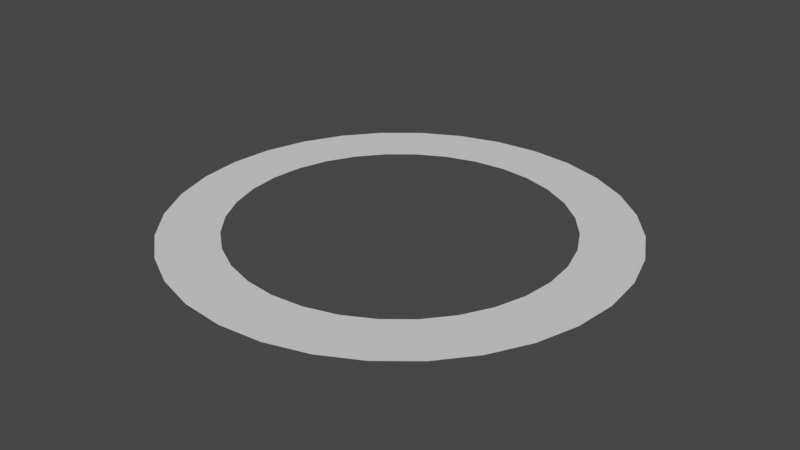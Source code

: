 # Source: highlight.blend  (saved by Blender 2.92.15; exported with 4.5.12 LTS)
import bpy
from mathutils import Matrix  # noqa: F401  (used for matrix-valued properties, if any)

bpy.ops.wm.read_factory_settings(use_empty=True)
scene = bpy.context.scene
scene.name = 'Scene'

# ---- world
world_world = bpy.data.worlds.new('World'); scene.world = world_world
world_world.use_nodes = True; world_world.node_tree.nodes.clear()
_N = world_world.node_tree.nodes; _L = world_world.node_tree.links
n0 = _N.new('ShaderNodeOutputWorld'); n0.name = 'World Output'; n0.location = (300, 300)
n1 = _N.new('ShaderNodeBackground'); n1.name = 'Background'; n1.location = (10, 300)
n1.inputs[0].default_value = (0.05088, 0.05088, 0.05088, 1.0)
_L.new(n1.outputs[0], n0.inputs[0])
n0.is_active_output = True
world_world.color = (0.05088, 0.05088, 0.05088)
world_world.use_sun_shadow = False
world_world.sun_shadow_jitter_overblur = 0.0

# ---- meshes
me_plane = bpy.data.meshes.new('Plane')
me_plane.from_pydata([(-0.5937, -0.6037, -8.941e-08), (-0.6911, -0.485, -8.941e-08), (-0.3397, -0.7734, -8.941e-08), (-0.475, -0.7011, -8.941e-08), (-0.7634, -0.3497, -8.941e-08), (-0.808, -0.2028, -8.941e-08), (-0.04, 0.733, -8.941e-08), (0.1128, 0.718, -8.941e-08), (0.6834, 0.2497, -8.941e-08), (0.6111, 0.385, -8.941e-08), (0.395, 0.6011, -8.941e-08), (0.5137, 0.5037, -8.941e-08), (-0.1928, -0.818, -8.941e-08), (-0.04, -0.833, -8.941e-08), (-0.823, -0.05, -8.941e-08), (0.1128, -0.818, -8.941e-08), (0.2597, -0.7734, -8.941e-08), (0.5137, -0.6037, -8.941e-08), (0.395, -0.7011, -8.941e-08), (-0.3605, 0.4296, -8.941e-08), (-0.2607, 0.4829, -8.941e-08), (-0.1525, 0.5157, -8.941e-08), (-0.6168, -0.05, -8.941e-08), (-0.6057, 0.06253, -8.941e-08), (-0.5729, 0.1707, -8.941e-08), (-0.1525, -0.6157, -8.941e-08), (-0.04, -0.6268, -8.941e-08), (-0.4479, -0.4579, 2.98e-08), (-0.3605, -0.5296, -8.941e-08), (-0.2607, -0.5829, -8.941e-08), (-0.5196, 0.2705, -8.941e-08), (-0.4479, 0.3579, -8.941e-08), (-0.04, 0.5268, -8.941e-08), (-0.5729, -0.2707, 2.98e-08), (-0.6057, -0.1625, -8.941e-08), (-0.5196, -0.3705, 2.98e-08), (0.4929, -0.2707, -8.941e-08), (0.4396, -0.3705, -8.941e-08), (0.07253, 0.5157, -8.941e-08), (0.5257, -0.1625, -8.941e-08), (0.1807, 0.4829, -8.941e-08), (0.2597, 0.6734, -8.941e-08), (0.6111, -0.485, -8.941e-08), (0.728, 0.1028, -8.941e-08), (0.6834, -0.3497, -8.941e-08), (0.3679, 0.3579, -8.941e-08), (0.2805, -0.5296, 2.98e-08), (0.07253, -0.6157, 2.98e-08), (0.2805, 0.4296, -8.941e-08), (0.4396, 0.2705, -8.941e-08), (-0.1928, 0.718, -8.941e-08), (-0.5937, 0.5037, -8.941e-08), (-0.475, 0.6011, -8.941e-08), (-0.3396, 0.6734, -8.941e-08), (0.3679, -0.4579, -8.941e-08), (0.1807, -0.5829, 2.98e-08), (0.728, -0.2028, -8.941e-08), (0.743, -0.05, -8.941e-08), (0.5368, -0.05, -8.941e-08), (0.5257, 0.06253, -8.941e-08), (0.4929, 0.1707, -8.941e-08), (-0.808, 0.1028, -8.941e-08), (-0.7634, 0.2497, -8.941e-08), (-0.6911, 0.385, -8.941e-08)], [], [(14, 5, 4, 1, 0, 3, 2, 12, 13, 15, 16, 18, 17, 42, 44, 56, 57, 58, 39, 36, 37, 54, 46, 55, 47, 26, 25, 29, 28, 27, 35, 33, 34, 22), (22, 23, 24, 30, 31, 19, 20, 21, 32, 38, 40, 48, 45, 49, 60, 59, 58, 57, 43, 8, 9, 11, 10, 41, 7, 6, 50, 53, 52, 51, 63, 62, 61, 14)])
_uv = me_plane.uv_layers.new(name='UVMap')
_uv.uv.foreach_set('vector', [0.08849, 0.475, 0.09601, 0.3986, 0.1183, 0.3252, 0.1545, 0.2575, 0.2032, 0.1982, 0.2625, 0.1495, 0.3302, 0.1133, 0.4036, 0.09101, 0.48, 0.08349, 0.5564, 0.09101, 0.6298, 0.1133, 0.6975, 0.1495, 0.7568, 0.1982, 0.8055, 0.2575, 0.8417, 0.3252, 0.864, 0.3986, 0.8715, 0.475, 0.7684, 0.475, 0.7629, 0.4187, 0.7465, 0.3646, 0.7198, 0.3148, 0.6839, 0.2711, 0.6402, 0.2352, 0.5904, 0.2085, 0.5363, 0.1921, 0.48, 0.1866, 0.4237, 0.1921, 0.3696, 0.2085, 0.3198, 0.2352, 0.2761, 0.2711, 0.2402, 0.3148, 0.2135, 0.3646, 0.1971, 0.4187, 0.1916, 0.475, 0.1916, 0.475, 0.1971, 0.5313, 0.2135, 0.5854, 0.2402, 0.6352, 0.2761, 0.6789, 0.3198, 0.7148, 0.3696, 0.7415, 0.4237, 0.7579, 0.48, 0.7634, 0.5363, 0.7579, 0.5904, 0.7415, 0.6402, 0.7148, 0.6839, 0.6789, 0.7198, 0.6352, 0.7465, 0.5854, 0.7629, 0.5313, 0.7684, 0.475, 0.8715, 0.475, 0.864, 0.5514, 0.8417, 0.6248, 0.8055, 0.6925, 0.7568, 0.7518, 0.6975, 0.8005, 0.6298, 0.8367, 0.5564, 0.859, 0.48, 0.8665, 0.4036, 0.859, 0.3302, 0.8367, 0.2625, 0.8005, 0.2032, 0.7518, 0.1545, 0.6925, 0.1183, 0.6248, 0.09601, 0.5514, 0.08849, 0.475])
me_plane.use_remesh_fix_poles = True
me_plane.use_remesh_preserve_attributes = False
me_plane.use_mirror_vertex_groups = False
me_plane.update()

# ---- objects
ob_plane = bpy.data.objects.new('Plane', me_plane)

# ---- transforms, parenting, visibility, modifiers, constraints
ob_plane.location = (0.83, -2.16, 0.59)
ob_plane.lineart.crease_threshold = 0.0

# ---- collection membership
scene.collection.objects.link(ob_plane)

# ---- scene / render settings (as saved in the file)
scene.frame_start = 1; scene.frame_end = 250; scene.frame_set(0)
scene.render.engine = 'BLENDER_EEVEE_NEXT'
scene.cycles.use_denoising = False
scene.cycles.samples = 128
scene.cycles.sampling_pattern = 'TABULATED_SOBOL'
scene.cycles.use_adaptive_sampling = False
scene.cycles.use_light_tree = False
scene.view_settings.view_transform = 'Filmic'
bpy.context.view_layer.update()

# ---- added for rendering (the .blend has no active camera and no usable light): camera, sun
cam_auto = bpy.data.cameras.new('AutoCamera')
cam_auto.lens = 50.0
cam_auto.sensor_width = 36.0
cam_auto.clip_end = 1000.0
ob_auto_camera = bpy.data.objects.new('AutoCamera', cam_auto)
scene.collection.objects.link(ob_auto_camera)
ob_auto_camera.location = (2.83912, -4.66895, 2.2293)
ob_auto_camera.rotation_euler = (1.09748, -7.21219e-08, 0.694738)
scene.camera = ob_auto_camera
light_auto_sun = bpy.data.lights.new('AutoSun', 'SUN')
light_auto_sun.energy = 3.0
light_auto_sun.angle = 0.0523599
ob_auto_sun = bpy.data.objects.new('AutoSun', light_auto_sun)
scene.collection.objects.link(ob_auto_sun)
ob_auto_sun.rotation_euler = (0.872665, 0.174533, 0.523599)
bpy.context.view_layer.update()
